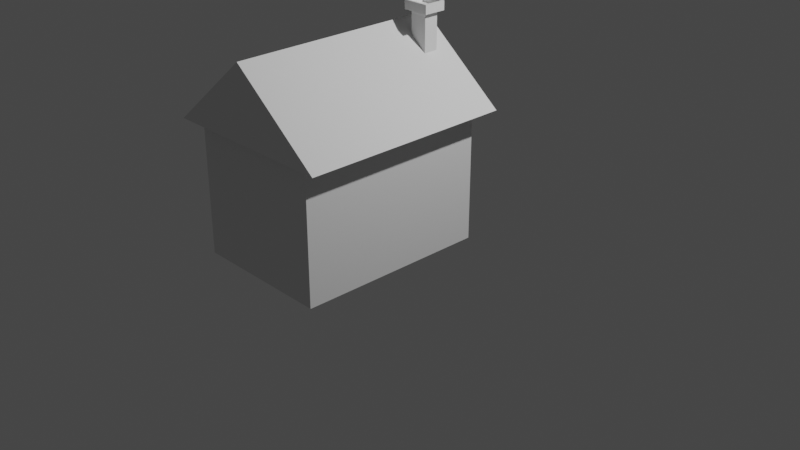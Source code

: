 # Source: house.blend  (saved by Blender 3.6.11; exported with 4.5.12 LTS)
import bpy
from mathutils import Matrix  # noqa: F401  (used for matrix-valued properties, if any)

bpy.ops.wm.read_factory_settings(use_empty=True)
scene = bpy.context.scene
scene.name = 'Scene'

# ---- collections
col_collection = bpy.data.collections.new('Collection'); scene.collection.children.link(col_collection)

# ---- world
world_world = bpy.data.worlds.new('World'); scene.world = world_world
world_world.use_nodes = True; world_world.node_tree.nodes.clear()
_N = world_world.node_tree.nodes; _L = world_world.node_tree.links
n0 = _N.new('ShaderNodeOutputWorld'); n0.name = 'World Output'; n0.location = (300, 300)
n1 = _N.new('ShaderNodeBackground'); n1.name = 'Background'; n1.location = (10, 300)
n1.inputs[0].default_value = (0.05088, 0.05088, 0.05088, 1.0)
_L.new(n1.outputs[0], n0.inputs[0])
n0.is_active_output = True
world_world.color = (0.05088, 0.05088, 0.05088)
world_world.use_sun_shadow = False
world_world.sun_shadow_jitter_overblur = 0.0

# ---- cameras
cam_camera = bpy.data.cameras.new('Camera')
cam_camera.clip_end = 100.0
cam_camera.ortho_scale = 7.314

# ---- lights
light_light = bpy.data.lights.new('Light', 'POINT')
light_light.transmission_factor = 0.0
light_light.energy = 1000.0
light_light.shadow_soft_size = 0.1
light_light.shadow_maximum_resolution = 0.006
light_light.use_absolute_resolution = True

# ---- meshes
me_circle = bpy.data.meshes.new('Circle')
me_circle.from_pydata([(0.0, 0.4767, 3.791), (-0.866, 0.4917, 2.291), (0.866, 0.4917, 2.291), (0.0, -1.558, 3.754), (-0.866, -1.543, 2.254), (0.866, -1.543, 2.254)], [], [(1, 0, 2), (4, 5, 3), (2, 0, 3, 5), (1, 2, 5, 4), (0, 1, 4, 3)])
_uv = me_circle.uv_layers.new(name='UVMap')
_uv.uv.foreach_set('vector', [0.0, 0.0, 0.0, 0.0, 0.0, 0.0, 0.0, 0.0, 0.0, 0.0, 0.0, 0.0, 0.0, 0.0, 0.0, 0.0, 0.0, 0.0, 0.0, 0.0, 0.0, 0.0, 0.0, 0.0, 0.0, 0.0, 0.0, 0.0, 0.0, 0.0, 0.0, 0.0, 0.0, 0.0, 0.0, 0.0])
me_circle.update()
me_cube_001 = bpy.data.meshes.new('Cube.001')
me_cube_001.from_pydata([(-1.0, -1.0, -1.0), (-1.0, -1.0, 1.0), (-1.0, 1.0, -1.0), (-1.0, 1.0, 1.0), (1.0, -1.0, -1.0), (1.0, -1.0, 1.0), (1.0, 1.0, -1.0), (1.0, 1.0, 1.0)], [], [(0, 1, 3, 2), (2, 3, 7, 6), (6, 7, 5, 4), (4, 5, 1, 0), (2, 6, 4, 0), (7, 3, 1, 5)])
_uv = me_cube_001.uv_layers.new(name='UVMap')
_uv.uv.foreach_set('vector', [0.375, 0.0, 0.625, 0.0, 0.625, 0.25, 0.375, 0.25, 0.375, 0.25, 0.625, 0.25, 0.625, 0.5, 0.375, 0.5, 0.375, 0.5, 0.625, 0.5, 0.625, 0.75, 0.375, 0.75, 0.375, 0.75, 0.625, 0.75, 0.625, 1.0, 0.375, 1.0, 0.125, 0.5, 0.375, 0.5, 0.375, 0.75, 0.125, 0.75, 0.625, 0.5, 0.875, 0.5, 0.875, 0.75, 0.625, 0.75])
me_cube_001.update()
me_cube_002 = bpy.data.meshes.new('Cube.002')
me_cube_002.from_pydata([(-1.0, -1.0, -1.0), (-1.0, -1.0, 1.0), (-1.0, 1.0, -1.0), (-1.0, 1.0, 1.0), (1.0, -1.0, -1.0), (1.0, -1.0, 1.0), (1.0, 1.0, -1.0), (1.0, 1.0, 1.0), (-1.55, -1.55, 1.0), (-1.55, 1.55, 1.0), (1.55, 1.55, 1.0), (1.55, -1.55, 1.0), (-1.55, -1.55, 1.276), (-1.55, 1.55, 1.276), (1.55, 1.55, 1.276), (1.55, -1.55, 1.276), (-1.286, -1.286, 1.276), (-1.286, 1.286, 1.276), (1.286, 1.286, 1.276), (1.286, -1.286, 1.276), (-1.55, -1.55, 1.276), (-1.55, 1.55, 1.276), (1.55, 1.55, 1.276), (1.55, -1.55, 1.276), (-1.286, -1.286, 1.182), (-1.286, 1.286, 1.182), (1.286, 1.286, 1.182), (1.286, -1.286, 1.182), (-1.286, -1.286, 1.105), (-1.286, 1.286, 1.105), (1.286, 1.286, 1.105), (1.286, -1.286, 1.105)], [], [(0, 1, 3, 2), (2, 3, 7, 6), (6, 7, 5, 4), (4, 5, 1, 0), (2, 6, 4, 0), (5, 7, 10, 11), (9, 8, 12, 13), (3, 1, 8, 9), (1, 5, 11, 8), (7, 3, 9, 10), (12, 15, 23, 20), (8, 11, 15, 12), (10, 9, 13, 14), (11, 10, 14, 15), (18, 17, 25, 26), (14, 13, 21, 22), (15, 14, 22, 23), (13, 12, 20, 21), (16, 17, 21, 20), (17, 18, 22, 21), (18, 19, 23, 22), (19, 16, 20, 23), (24, 27, 31, 28), (19, 18, 26, 27), (17, 16, 24, 25), (16, 19, 27, 24), (30, 29, 28, 31), (26, 25, 29, 30), (27, 26, 30, 31), (25, 24, 28, 29)])
_uv = me_cube_002.uv_layers.new(name='UVMap')
_uv.uv.foreach_set('vector', [0.375, 0.0, 0.625, 0.0, 0.625, 0.25, 0.375, 0.25, 0.375, 0.25, 0.625, 0.25, 0.625, 0.5, 0.375, 0.5, 0.375, 0.5, 0.625, 0.5, 0.625, 0.75, 0.375, 0.75, 0.375, 0.75, 0.625, 0.75, 0.625, 1.0, 0.375, 1.0, 0.125, 0.5, 0.375, 0.5, 0.375, 0.75, 0.125, 0.75, 0.625, 0.75, 0.625, 0.5, 0.625, 0.5, 0.625, 0.75, 0.625, 0.25, 0.625, 0.0, 0.625, 0.0, 0.625, 0.25, 0.625, 0.25, 0.625, 0.0, 0.625, 0.0, 0.625, 0.25, 0.625, 1.0, 0.625, 0.75, 0.625, 0.75, 0.625, 1.0, 0.625, 0.5, 0.625, 0.25, 0.625, 0.25, 0.625, 0.5, 0.625, 1.0, 0.625, 0.75, 0.625, 0.75, 0.625, 1.0, 0.625, 1.0, 0.625, 0.75, 0.625, 0.75, 0.625, 1.0, 0.625, 0.5, 0.625, 0.25, 0.625, 0.25, 0.625, 0.5, 0.625, 0.75, 0.625, 0.5, 0.625, 0.5, 0.625, 0.75, 0.6462, 0.5212, 0.8538, 0.5212, 0.8538, 0.5212, 0.6462, 0.5212, 0.625, 0.5, 0.625, 0.25, 0.625, 0.25, 0.625, 0.5, 0.625, 0.75, 0.625, 0.5, 0.625, 0.5, 0.625, 0.75, 0.625, 0.25, 0.625, 0.0, 0.625, 0.0, 0.625, 0.25, 0.8538, 0.7288, 0.8538, 0.5212, 0.875, 0.5, 0.875, 0.75, 0.8538, 0.5212, 0.6462, 0.5212, 0.625, 0.5, 0.875, 0.5, 0.6462, 0.5212, 0.6462, 0.7288, 0.625, 0.75, 0.625, 0.5, 0.6462, 0.7288, 0.8538, 0.7288, 0.875, 0.75, 0.625, 0.75, 0.8538, 0.7288, 0.6462, 0.7288, 0.6462, 0.7288, 0.8538, 0.7288, 0.6462, 0.7288, 0.6462, 0.5212, 0.6462, 0.5212, 0.6462, 0.7288, 0.8538, 0.5212, 0.8538, 0.7288, 0.8538, 0.7288, 0.8538, 0.5212, 0.8538, 0.7288, 0.6462, 0.7288, 0.6462, 0.7288, 0.8538, 0.7288, 0.6462, 0.5212, 0.8538, 0.5212, 0.8538, 0.7288, 0.6462, 0.7288, 0.6462, 0.5212, 0.8538, 0.5212, 0.8538, 0.5212, 0.6462, 0.5212, 0.6462, 0.7288, 0.6462, 0.5212, 0.6462, 0.5212, 0.6462, 0.7288, 0.8538, 0.5212, 0.8538, 0.7288, 0.8538, 0.7288, 0.8538, 0.5212])
me_cube_002.update()

# ---- objects
ob_light = bpy.data.objects.new('Light', light_light)
ob_camera = bpy.data.objects.new('Camera', cam_camera)
ob_circle = bpy.data.objects.new('Circle', me_circle)
ob_cube = bpy.data.objects.new('Cube', me_cube_001)
ob_cube_001 = bpy.data.objects.new('Cube.001', me_cube_002)

# ---- transforms, parenting, visibility, modifiers, constraints
ob_light.location = (4.076, 1.005, 5.904)
ob_light.rotation_euler = (0.6503, 0.05522, 1.866)
ob_light.lock_rotations_4d = False
ob_light.empty_display_type = 'ARROWS'
ob_light.color = (0.0, 0.0, 0.0, 0.0)
ob_light.lineart.crease_threshold = 0.0
ob_camera.location = (7.359, -6.926, 4.958)
ob_camera.rotation_euler = (1.109, 0.0, 0.8149)
ob_camera.lock_rotations_4d = False
ob_camera.empty_display_type = 'ARROWS'
ob_camera.color = (0.0, 0.0, 0.0, 0.0)
ob_camera.display_type = 'WIRE'
ob_camera.lineart.crease_threshold = 0.0
ob_circle.location = (0.0, -0.1687, 0.1714)
ob_circle.rotation_euler = (-0.001528, -0.0, 0.0)
ob_circle.scale = (1.071, 1.079, 0.5044)
ob_cube.location = (0.0, -0.7486, 0.6654)
ob_cube.scale = (0.7265, 1.0, 0.6976)
ob_cube_001.location = (0.2419, 0.08966, 1.861)
ob_cube_001.scale = (0.08968, 0.07551, 0.3288)

# ---- collection membership
col_collection.objects.link(ob_light)
col_collection.objects.link(ob_camera)
col_collection.objects.link(ob_circle)
col_collection.objects.link(ob_cube)
col_collection.objects.link(ob_cube_001)

# ---- scene / render settings (as saved in the file)
scene.camera = ob_camera
scene.frame_start = 1; scene.frame_end = 250; scene.frame_set(1)
scene.render.engine = 'BLENDER_EEVEE_NEXT'
scene.cycles.sampling_pattern = 'TABULATED_SOBOL'
scene.view_settings.view_transform = 'Filmic'
bpy.context.view_layer.update()
